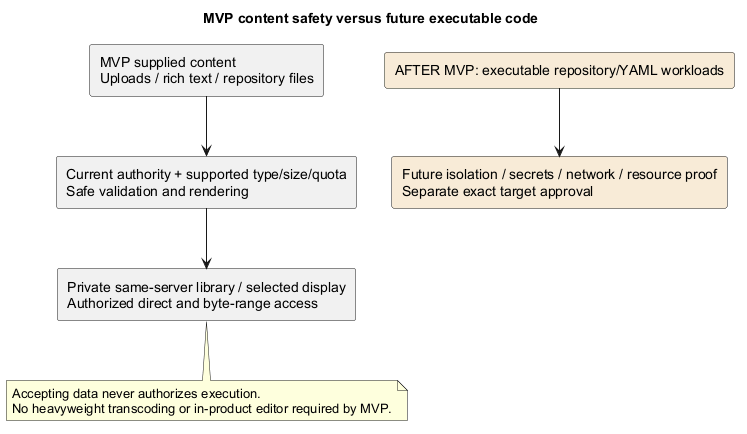

The diagram above was rendered by PlantUML. Its source (embedded in the PNG):
@startuml
title MVP content safety versus future executable code
skinparam backgroundColor white
skinparam shadowing false
skinparam defaultFontName Arial
rectangle "MVP supplied content\nUploads / rich text / repository files" as U
rectangle "Current authority + supported type/size/quota\nSafe validation and rendering" as V
rectangle "Private same-server library / selected display\nAuthorized direct and byte-range access" as C
U --> V
V --> C
rectangle "AFTER MVP: executable repository/YAML workloads" as X #F8EBD7
rectangle "Future isolation / secrets / network / resource proof\nSeparate exact target approval" as T #F8EBD7
X --> T
note bottom of C
 Accepting data never authorizes execution.
 No heavyweight transcoding or in-product editor required by MVP.
end note
@enduml